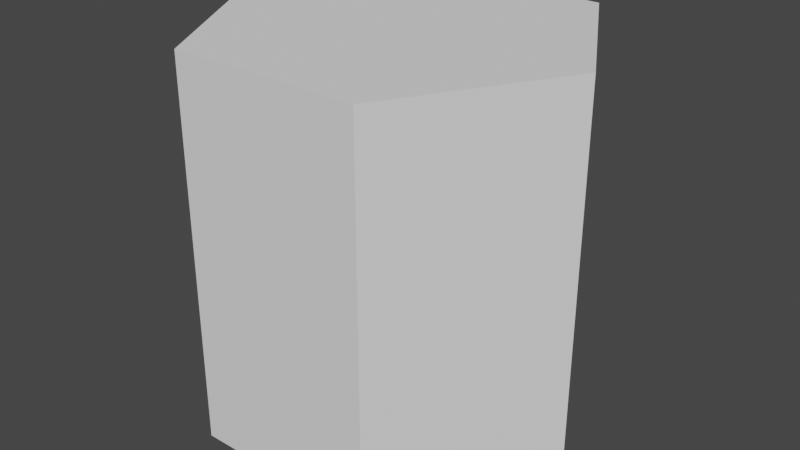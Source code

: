 # Source: Hex.blend  (saved by Blender 2.82.7; exported with 4.5.12 LTS)
import bpy
from mathutils import Matrix  # noqa: F401  (used for matrix-valued properties, if any)

bpy.ops.wm.read_factory_settings(use_empty=True)
scene = bpy.context.scene
scene.name = 'Scene'

# ---- collections
col_collection = bpy.data.collections.new('Collection'); scene.collection.children.link(col_collection)

# ---- world
world_world = bpy.data.worlds.new('World'); scene.world = world_world
world_world.use_nodes = True; world_world.node_tree.nodes.clear()
_N = world_world.node_tree.nodes; _L = world_world.node_tree.links
n0 = _N.new('ShaderNodeOutputWorld'); n0.name = 'World Output'; n0.location = (300, 300)
n1 = _N.new('ShaderNodeBackground'); n1.name = 'Background'; n1.location = (10, 300)
n1.inputs[0].default_value = (0.05088, 0.05088, 0.05088, 1.0)
_L.new(n1.outputs[0], n0.inputs[0])
n0.is_active_output = True
world_world.color = (0.05088, 0.05088, 0.05088)
world_world.use_sun_shadow = False
world_world.sun_shadow_jitter_overblur = 0.0

# ---- meshes
me_cylinder = bpy.data.meshes.new('Cylinder')
me_cylinder.from_pydata([(-1.0, 7.105e-15, -7.55e-08), (-1.0, 2.0, -7.55e-08), (-0.5, 3.553e-15, -0.866), (-0.5, 2.0, -0.866), (0.5, -3.553e-15, -0.866), (0.5, 2.0, -0.866), (1.0, -7.105e-15, 1.629e-07), (1.0, 2.0, 1.629e-07), (0.5, -3.553e-15, 0.866), (0.5, 2.0, 0.866), (-0.5, 3.553e-15, 0.866), (-0.5, 2.0, 0.866)], [], [(0, 1, 3, 2), (2, 3, 5, 4), (4, 5, 7, 6), (6, 7, 9, 8), (3, 1, 11, 9, 7, 5), (8, 9, 11, 10), (10, 11, 1, 0), (0, 2, 4, 6, 8, 10)])
_uv = me_cylinder.uv_layers.new(name='UVMap')
_uv.uv.foreach_set('vector', [1.0, 0.5, 1.0, 1.0, 0.8333, 1.0, 0.8333, 0.5, 0.8333, 0.5, 0.8333, 1.0, 0.6667, 1.0, 0.6667, 0.5, 0.6667, 0.5, 0.6667, 1.0, 0.5, 1.0, 0.5, 0.5, 0.5, 0.5, 0.5, 1.0, 0.3333, 1.0, 0.3333, 0.5, 0.4578, 0.37, 0.25, 0.49, 0.04215, 0.37, 0.04215, 0.13, 0.25, 0.01, 0.4578, 0.13, 0.3333, 0.5, 0.3333, 1.0, 0.1667, 1.0, 0.1667, 0.5, 0.1667, 0.5, 0.1667, 1.0, -8.941e-08, 1.0, -8.941e-08, 0.5, 0.75, 0.49, 0.9578, 0.37, 0.9578, 0.13, 0.75, 0.01, 0.5422, 0.13, 0.5422, 0.37])
me_cylinder.use_remesh_fix_poles = True
me_cylinder.use_remesh_preserve_attributes = False
me_cylinder.use_mirror_vertex_groups = False
me_cylinder.update()

# ---- objects
ob_hex = bpy.data.objects.new('Hex', me_cylinder)

# ---- transforms, parenting, visibility, modifiers, constraints
ob_hex.location = (0.0, 0.0, 0.0)
ob_hex.rotation_euler = (1.571, -0.0, 0.0)
ob_hex.lineart.crease_threshold = 0.0

# ---- collection membership
col_collection.objects.link(ob_hex)

# ---- scene / render settings (as saved in the file)
scene.frame_start = 1; scene.frame_end = 250; scene.frame_set(1)
scene.render.engine = 'BLENDER_EEVEE_NEXT'
scene.cycles.use_denoising = False
scene.cycles.samples = 128
scene.cycles.sampling_pattern = 'TABULATED_SOBOL'
scene.cycles.use_adaptive_sampling = False
scene.cycles.use_light_tree = False
scene.view_settings.view_transform = 'Filmic'
bpy.context.view_layer.update()

# ---- added for rendering (the .blend has no active camera and no usable light): camera, sun
cam_auto = bpy.data.cameras.new('AutoCamera')
cam_auto.lens = 50.0
cam_auto.sensor_width = 36.0
cam_auto.clip_end = 1000.0
ob_auto_camera = bpy.data.objects.new('AutoCamera', cam_auto)
scene.collection.objects.link(ob_auto_camera)
ob_auto_camera.location = (3.06862, -3.68235, 3.4549)
ob_auto_camera.rotation_euler = (1.09748, -7.21219e-08, 0.694738)
scene.camera = ob_auto_camera
light_auto_sun = bpy.data.lights.new('AutoSun', 'SUN')
light_auto_sun.energy = 3.0
light_auto_sun.angle = 0.0523599
ob_auto_sun = bpy.data.objects.new('AutoSun', light_auto_sun)
scene.collection.objects.link(ob_auto_sun)
ob_auto_sun.rotation_euler = (0.872665, 0.174533, 0.523599)
bpy.context.view_layer.update()

